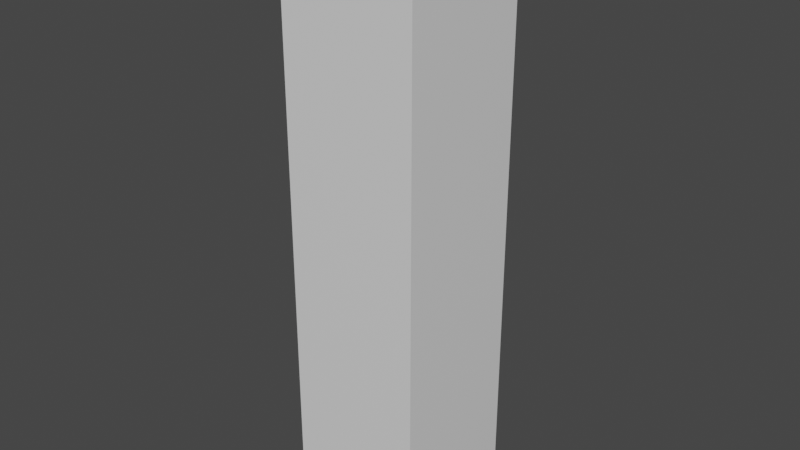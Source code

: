 # Source: Skyscrapers_2UV.blend  (saved by Blender 2.82.7; exported with 4.5.12 LTS)
import bpy
from mathutils import Matrix  # noqa: F401  (used for matrix-valued properties, if any)

bpy.ops.wm.read_factory_settings(use_empty=True)
scene = bpy.context.scene
scene.name = 'Scene'

# ---- collections
col_tilted_head_skyscraper = bpy.data.collections.new('Tilted head skyscraper'); scene.collection.children.link(col_tilted_head_skyscraper)

# ---- materials (node trees are filled in below, after node groups)
mat_material = bpy.data.materials.new('Material')
mat_material.alpha_threshold = 0.0
mat_material.use_transparent_shadow = False
mat_material.line_color = (0.0, 0.0, 0.0, 1.0)

# ---- material node trees
mat_material.use_nodes = True; mat_material.node_tree.nodes.clear()
_N = mat_material.node_tree.nodes; _L = mat_material.node_tree.links
n0 = _N.new('ShaderNodeOutputMaterial'); n0.name = 'Material Output'; n0.location = (300, 300)
n1 = _N.new('ShaderNodeBsdfPrincipled'); n1.name = 'Principled BSDF'; n1.location = (10, 300)
n1.distribution = 'GGX'
n1.subsurface_method = 'BURLEY'
n1.inputs[2].default_value = 0.4
n1.inputs[3].default_value = 1.45
n1.inputs[27].default_value = (0.0, 0.0, 0.0, 1.0)
n1.inputs[28].default_value = 1.0
_L.new(n1.outputs[0], n0.inputs[0])
n0.is_active_output = True

# ---- world
world_world = bpy.data.worlds.new('World'); scene.world = world_world
world_world.use_nodes = True; world_world.node_tree.nodes.clear()
_N = world_world.node_tree.nodes; _L = world_world.node_tree.links
n0 = _N.new('ShaderNodeOutputWorld'); n0.name = 'World Output'; n0.location = (300, 300)
n1 = _N.new('ShaderNodeBackground'); n1.name = 'Background'; n1.location = (10, 300)
n1.inputs[0].default_value = (0.05088, 0.05088, 0.05088, 1.0)
_L.new(n1.outputs[0], n0.inputs[0])
n0.is_active_output = True
world_world.color = (0.05088, 0.05088, 0.05088)
world_world.use_sun_shadow = False
world_world.sun_shadow_jitter_overblur = 0.0

# ---- meshes
me_cube_001 = bpy.data.meshes.new('Cube.001')
me_cube_001.from_pydata([(1.0, 1.0, 6.552), (1.0, 1.0, -1.0), (1.0, -1.0, 7.552), (1.0, -1.0, -1.0), (-1.0, 1.0, 6.552), (-1.0, 1.0, -1.0), (-1.0, -1.0, 7.552), (-1.0, -1.0, -1.0)], [], [(3, 2, 6, 7), (7, 6, 4, 5), (5, 1, 3, 7), (1, 0, 2, 3), (5, 4, 0, 1), (0, 4, 6, 2)])
_uv = me_cube_001.uv_layers.new(name='UVMap')
_uv.uv.foreach_set('vector', [0.4994, 0.2031, 0.4994, 0.9793, 0.3179, 0.9793, 0.3179, 0.2031, 0.3179, 0.2031, 0.3179, 0.9793, 0.1364, 0.8885, 0.1364, 0.2031, 0.3179, 0.02161, 0.4994, 0.02161, 0.4994, 0.2031, 0.3179, 0.2031, 0.6809, 0.2031, 0.6809, 0.8885, 0.4994, 0.9793, 0.4994, 0.2031, 0.8624, 0.2031, 0.8624, 0.8885, 0.6809, 0.8885, 0.6809, 0.2031, 0.6809, 0.8885, 0.8624, 0.8885, 0.8624, 0.9793, 0.6809, 0.9793])
me_cube_001.materials.append(mat_material)
me_cube_001.use_remesh_preserve_volume = False
me_cube_001.use_remesh_preserve_attributes = False
me_cube_001.use_mirror_vertex_groups = False
me_cube_001.update()

# ---- objects
ob_cube_001 = bpy.data.objects.new('Cube.001', me_cube_001)

# ---- transforms, parenting, visibility, modifiers, constraints
ob_cube_001.location = (-11.15, 0.0, 1.0)
ob_cube_001.lock_rotations_4d = False
ob_cube_001.empty_display_type = 'ARROWS'
ob_cube_001.lineart.crease_threshold = 0.0

# ---- collection membership
col_tilted_head_skyscraper.objects.link(ob_cube_001)

# ---- scene / render settings (as saved in the file)
scene.frame_start = 1; scene.frame_end = 250; scene.frame_set(1)
scene.render.engine = 'BLENDER_EEVEE_NEXT'
scene.cycles.use_denoising = False
scene.cycles.samples = 128
scene.cycles.sampling_pattern = 'TABULATED_SOBOL'
scene.cycles.use_adaptive_sampling = False
scene.cycles.use_light_tree = False
scene.view_settings.view_transform = 'Filmic'
bpy.context.view_layer.update()

# ---- added for rendering (the .blend has no active camera and no usable light): camera, sun
cam_auto = bpy.data.cameras.new('AutoCamera')
cam_auto.lens = 50.0
cam_auto.sensor_width = 36.0
cam_auto.clip_end = 1000.0
ob_auto_camera = bpy.data.objects.new('AutoCamera', cam_auto)
scene.collection.objects.link(ob_auto_camera)
ob_auto_camera.location = (-2.82034, -10.001, 10.9434)
ob_auto_camera.rotation_euler = (1.09748, -7.21219e-08, 0.694738)
scene.camera = ob_auto_camera
light_auto_sun = bpy.data.lights.new('AutoSun', 'SUN')
light_auto_sun.energy = 3.0
light_auto_sun.angle = 0.0523599
ob_auto_sun = bpy.data.objects.new('AutoSun', light_auto_sun)
scene.collection.objects.link(ob_auto_sun)
ob_auto_sun.rotation_euler = (0.872665, 0.174533, 0.523599)
bpy.context.view_layer.update()
